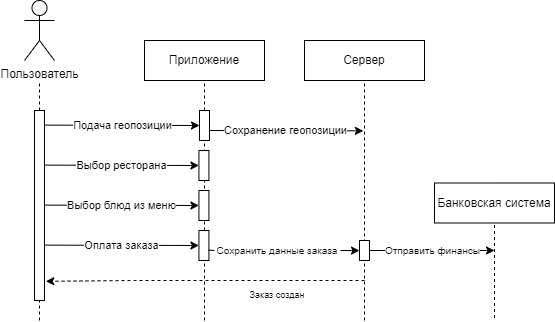

The diagram above was exported from draw.io. Its source (the exported page's mxGraphModel, read from the mxfile embedded in the PNG):
<mxGraphModel dx="1038" dy="585" grid="1" gridSize="10" guides="1" tooltips="1" connect="1" arrows="1" fold="1" page="1" pageScale="1" pageWidth="827" pageHeight="1169" math="0" shadow="0">
  <root>
    <mxCell id="0" />
    <mxCell id="1" parent="0" />
    <mxCell id="1w-Afqv6_csBxvUvEojK-3" value="" style="rounded=0;whiteSpace=wrap;html=1;" vertex="1" parent="1">
      <mxGeometry x="330" y="120" width="120" height="40" as="geometry" />
    </mxCell>
    <mxCell id="1w-Afqv6_csBxvUvEojK-4" value="Сервер" style="rounded=0;whiteSpace=wrap;html=1;" vertex="1" parent="1">
      <mxGeometry x="490" y="120" width="120" height="40" as="geometry" />
    </mxCell>
    <mxCell id="1w-Afqv6_csBxvUvEojK-5" value="Приложение" style="text;html=1;strokeColor=none;fillColor=none;align=center;verticalAlign=middle;whiteSpace=wrap;rounded=0;" vertex="1" parent="1">
      <mxGeometry x="360" y="125" width="60" height="30" as="geometry" />
    </mxCell>
    <mxCell id="1w-Afqv6_csBxvUvEojK-6" value="Пользователь" style="shape=umlActor;verticalLabelPosition=bottom;verticalAlign=top;html=1;outlineConnect=0;" vertex="1" parent="1">
      <mxGeometry x="210" y="80" width="30" height="60" as="geometry" />
    </mxCell>
    <mxCell id="1w-Afqv6_csBxvUvEojK-11" value="" style="endArrow=none;dashed=1;html=1;rounded=0;startArrow=none;" edge="1" parent="1" source="1w-Afqv6_csBxvUvEojK-12">
      <mxGeometry width="50" height="50" relative="1" as="geometry">
        <mxPoint x="224.5" y="470" as="sourcePoint" />
        <mxPoint x="225" y="160" as="targetPoint" />
        <Array as="points" />
      </mxGeometry>
    </mxCell>
    <mxCell id="1w-Afqv6_csBxvUvEojK-12" value="" style="rounded=0;whiteSpace=wrap;html=1;" vertex="1" parent="1">
      <mxGeometry x="220" y="190" width="10" height="190" as="geometry" />
    </mxCell>
    <mxCell id="1w-Afqv6_csBxvUvEojK-14" value="" style="endArrow=none;dashed=1;html=1;rounded=0;" edge="1" parent="1" target="1w-Afqv6_csBxvUvEojK-12">
      <mxGeometry width="50" height="50" relative="1" as="geometry">
        <mxPoint x="225" y="400" as="sourcePoint" />
        <mxPoint x="224.5" y="170" as="targetPoint" />
        <Array as="points" />
      </mxGeometry>
    </mxCell>
    <mxCell id="1w-Afqv6_csBxvUvEojK-15" value="" style="endArrow=none;dashed=1;html=1;rounded=0;entryX=0.5;entryY=1;entryDx=0;entryDy=0;startArrow=none;" edge="1" parent="1" source="1w-Afqv6_csBxvUvEojK-18" target="1w-Afqv6_csBxvUvEojK-3">
      <mxGeometry width="50" height="50" relative="1" as="geometry">
        <mxPoint x="389.5" y="470" as="sourcePoint" />
        <mxPoint x="389.5" y="170" as="targetPoint" />
        <Array as="points" />
      </mxGeometry>
    </mxCell>
    <mxCell id="1w-Afqv6_csBxvUvEojK-17" value="" style="endArrow=none;dashed=1;html=1;rounded=0;entryX=0.5;entryY=1;entryDx=0;entryDy=0;" edge="1" parent="1" target="1w-Afqv6_csBxvUvEojK-4">
      <mxGeometry width="50" height="50" relative="1" as="geometry">
        <mxPoint x="550" y="400" as="sourcePoint" />
        <mxPoint x="549.5" y="170" as="targetPoint" />
        <Array as="points" />
      </mxGeometry>
    </mxCell>
    <mxCell id="1w-Afqv6_csBxvUvEojK-18" value="" style="rounded=0;whiteSpace=wrap;html=1;" vertex="1" parent="1">
      <mxGeometry x="385" y="190" width="10" height="30" as="geometry" />
    </mxCell>
    <mxCell id="1w-Afqv6_csBxvUvEojK-19" value="" style="endArrow=none;dashed=1;html=1;rounded=0;entryX=0.5;entryY=1;entryDx=0;entryDy=0;" edge="1" parent="1" target="1w-Afqv6_csBxvUvEojK-18">
      <mxGeometry width="50" height="50" relative="1" as="geometry">
        <mxPoint x="390" y="400" as="sourcePoint" />
        <mxPoint x="390" y="160" as="targetPoint" />
        <Array as="points" />
      </mxGeometry>
    </mxCell>
    <mxCell id="1w-Afqv6_csBxvUvEojK-20" value="Подача геопозиции" style="endArrow=classic;html=1;rounded=0;exitX=1.057;exitY=0.077;exitDx=0;exitDy=0;exitPerimeter=0;entryX=0;entryY=0.5;entryDx=0;entryDy=0;" edge="1" parent="1" source="1w-Afqv6_csBxvUvEojK-12" target="1w-Afqv6_csBxvUvEojK-18">
      <mxGeometry width="50" height="50" relative="1" as="geometry">
        <mxPoint x="640" y="330" as="sourcePoint" />
        <mxPoint x="690" y="280" as="targetPoint" />
      </mxGeometry>
    </mxCell>
    <mxCell id="1w-Afqv6_csBxvUvEojK-23" value="" style="rounded=0;whiteSpace=wrap;html=1;" vertex="1" parent="1">
      <mxGeometry x="384.43" y="230" width="10" height="30" as="geometry" />
    </mxCell>
    <mxCell id="1w-Afqv6_csBxvUvEojK-24" value="Выбор ресторана" style="endArrow=classic;html=1;rounded=0;exitX=1.057;exitY=0.077;exitDx=0;exitDy=0;exitPerimeter=0;entryX=0;entryY=0.5;entryDx=0;entryDy=0;" edge="1" parent="1" target="1w-Afqv6_csBxvUvEojK-23">
      <mxGeometry width="50" height="50" relative="1" as="geometry">
        <mxPoint x="230" y="244.63" as="sourcePoint" />
        <mxPoint x="689.43" y="320" as="targetPoint" />
      </mxGeometry>
    </mxCell>
    <mxCell id="1w-Afqv6_csBxvUvEojK-27" value="" style="rounded=0;whiteSpace=wrap;html=1;" vertex="1" parent="1">
      <mxGeometry x="384.43" y="270" width="10" height="30" as="geometry" />
    </mxCell>
    <mxCell id="1w-Afqv6_csBxvUvEojK-28" value="Выбор блюд из меню" style="endArrow=classic;html=1;rounded=0;exitX=1.057;exitY=0.077;exitDx=0;exitDy=0;exitPerimeter=0;entryX=0;entryY=0.5;entryDx=0;entryDy=0;" edge="1" parent="1" target="1w-Afqv6_csBxvUvEojK-27">
      <mxGeometry width="50" height="50" relative="1" as="geometry">
        <mxPoint x="230" y="284.63" as="sourcePoint" />
        <mxPoint x="689.43" y="360" as="targetPoint" />
      </mxGeometry>
    </mxCell>
    <mxCell id="1w-Afqv6_csBxvUvEojK-30" value="" style="rounded=0;whiteSpace=wrap;html=1;" vertex="1" parent="1">
      <mxGeometry x="384.43" y="310" width="10" height="30" as="geometry" />
    </mxCell>
    <mxCell id="1w-Afqv6_csBxvUvEojK-31" value="Оплата заказа" style="endArrow=classic;html=1;rounded=0;exitX=1.057;exitY=0.077;exitDx=0;exitDy=0;exitPerimeter=0;entryX=0;entryY=0.5;entryDx=0;entryDy=0;" edge="1" parent="1" target="1w-Afqv6_csBxvUvEojK-30">
      <mxGeometry width="50" height="50" relative="1" as="geometry">
        <mxPoint x="230" y="324.63" as="sourcePoint" />
        <mxPoint x="689.43" y="400" as="targetPoint" />
      </mxGeometry>
    </mxCell>
    <mxCell id="1w-Afqv6_csBxvUvEojK-32" value="" style="rounded=0;whiteSpace=wrap;html=1;" vertex="1" parent="1">
      <mxGeometry x="545" y="320" width="10" height="20" as="geometry" />
    </mxCell>
    <mxCell id="1w-Afqv6_csBxvUvEojK-35" value="Сохранение геопозиции" style="endArrow=classic;html=1;rounded=0;exitX=1.057;exitY=0.077;exitDx=0;exitDy=0;exitPerimeter=0;entryX=0;entryY=0.5;entryDx=0;entryDy=0;" edge="1" parent="1">
      <mxGeometry width="50" height="50" relative="1" as="geometry">
        <mxPoint x="394.42999999999995" y="210" as="sourcePoint" />
        <mxPoint x="548.86" y="210.37" as="targetPoint" />
      </mxGeometry>
    </mxCell>
    <mxCell id="1w-Afqv6_csBxvUvEojK-40" value="" style="endArrow=classic;html=1;rounded=0;dashed=1;entryX=1.133;entryY=0.899;entryDx=0;entryDy=0;entryPerimeter=0;" edge="1" parent="1" target="1w-Afqv6_csBxvUvEojK-12">
      <mxGeometry width="50" height="50" relative="1" as="geometry">
        <mxPoint x="550" y="360" as="sourcePoint" />
        <mxPoint x="414.42999999999995" y="345" as="targetPoint" />
        <Array as="points">
          <mxPoint x="320" y="360" />
        </Array>
      </mxGeometry>
    </mxCell>
    <mxCell id="1w-Afqv6_csBxvUvEojK-41" value="Заказ создан" style="text;html=1;strokeColor=none;fillColor=none;align=center;verticalAlign=middle;whiteSpace=wrap;rounded=0;fontSize=9;" vertex="1" parent="1">
      <mxGeometry x="433" y="360" width="60" height="30" as="geometry" />
    </mxCell>
    <mxCell id="1w-Afqv6_csBxvUvEojK-42" value="Банковская система" style="rounded=0;whiteSpace=wrap;html=1;" vertex="1" parent="1">
      <mxGeometry x="620" y="262.5" width="120" height="40" as="geometry" />
    </mxCell>
    <mxCell id="1w-Afqv6_csBxvUvEojK-43" value="" style="endArrow=classic;html=1;rounded=0;entryX=0;entryY=0.5;entryDx=0;entryDy=0;exitX=1;exitY=0.5;exitDx=0;exitDy=0;startArrow=none;" edge="1" parent="1" source="1w-Afqv6_csBxvUvEojK-34">
      <mxGeometry x="0.1391" width="50" height="50" relative="1" as="geometry">
        <mxPoint x="400" y="330" as="sourcePoint" />
        <mxPoint x="545" y="330.13" as="targetPoint" />
        <mxPoint as="offset" />
      </mxGeometry>
    </mxCell>
    <mxCell id="1w-Afqv6_csBxvUvEojK-34" value="Сохранить данные заказа" style="text;html=1;strokeColor=none;fillColor=none;align=center;verticalAlign=middle;whiteSpace=wrap;rounded=0;fontSize=10;" vertex="1" parent="1">
      <mxGeometry x="400" y="315" width="126" height="30" as="geometry" />
    </mxCell>
    <mxCell id="1w-Afqv6_csBxvUvEojK-44" value="" style="endArrow=none;html=1;rounded=0;entryX=0;entryY=0.5;entryDx=0;entryDy=0;exitX=0.957;exitY=0.652;exitDx=0;exitDy=0;exitPerimeter=0;" edge="1" parent="1" source="1w-Afqv6_csBxvUvEojK-30" target="1w-Afqv6_csBxvUvEojK-34">
      <mxGeometry x="0.1391" width="50" height="50" relative="1" as="geometry">
        <mxPoint x="394" y="329.56000000000006" as="sourcePoint" />
        <mxPoint x="545" y="330.13" as="targetPoint" />
        <mxPoint as="offset" />
      </mxGeometry>
    </mxCell>
    <mxCell id="1w-Afqv6_csBxvUvEojK-45" value="" style="endArrow=none;dashed=1;html=1;rounded=0;entryX=0.5;entryY=1;entryDx=0;entryDy=0;" edge="1" parent="1" target="1w-Afqv6_csBxvUvEojK-42">
      <mxGeometry width="50" height="50" relative="1" as="geometry">
        <mxPoint x="680" y="397.5" as="sourcePoint" />
        <mxPoint x="570" y="167.5" as="targetPoint" />
        <Array as="points" />
      </mxGeometry>
    </mxCell>
    <mxCell id="1w-Afqv6_csBxvUvEojK-49" value="Отправить финансы" style="endArrow=classic;html=1;rounded=0;fontSize=10;exitX=1;exitY=0.5;exitDx=0;exitDy=0;" edge="1" parent="1" source="1w-Afqv6_csBxvUvEojK-32">
      <mxGeometry width="50" height="50" relative="1" as="geometry">
        <mxPoint x="570" y="360" as="sourcePoint" />
        <mxPoint x="680" y="330" as="targetPoint" />
      </mxGeometry>
    </mxCell>
  </root>
</mxGraphModel>